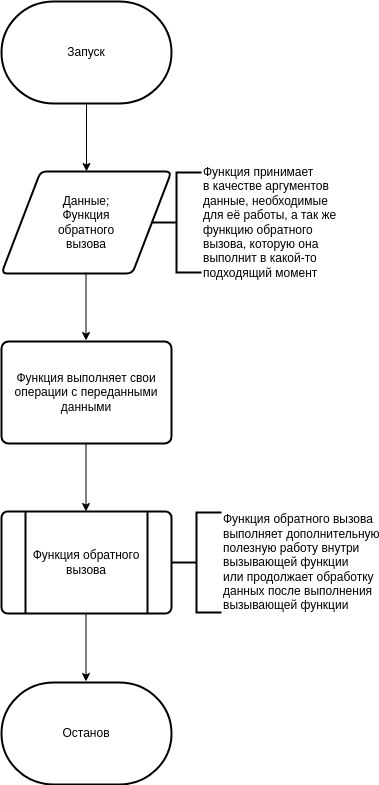

The diagram above was exported from draw.io. Its source (the exported page's mxGraphModel, read from the mxfile embedded in the PNG):
<mxGraphModel dx="834" dy="403" grid="1" gridSize="10" guides="1" tooltips="1" connect="1" arrows="1" fold="1" page="1" pageScale="1" pageWidth="850" pageHeight="1100" math="0" shadow="0">
  <root>
    <mxCell id="0" />
    <mxCell id="1" parent="0" />
    <mxCell id="3" value="Запуск" style="strokeWidth=2;html=1;shape=mxgraph.flowchart.terminator;whiteSpace=wrap;" vertex="1" parent="1">
      <mxGeometry x="410" y="20" width="170" height="102" as="geometry" />
    </mxCell>
    <mxCell id="5" value="Данные;&lt;br&gt;Функция&lt;br&gt;обратного&lt;br&gt;вызова" style="shape=parallelogram;html=1;strokeWidth=2;perimeter=parallelogramPerimeter;whiteSpace=wrap;rounded=1;arcSize=12;size=0.23;" vertex="1" parent="1">
      <mxGeometry x="410" y="190" width="170" height="102" as="geometry" />
    </mxCell>
    <mxCell id="6" value="" style="endArrow=classic;html=1;exitX=0.5;exitY=1;exitDx=0;exitDy=0;exitPerimeter=0;entryX=0.5;entryY=0;entryDx=0;entryDy=0;" edge="1" parent="1" source="3" target="5">
      <mxGeometry width="50" height="50" relative="1" as="geometry">
        <mxPoint x="400" y="220" as="sourcePoint" />
        <mxPoint x="450" y="170" as="targetPoint" />
      </mxGeometry>
    </mxCell>
    <mxCell id="7" value="Останов" style="strokeWidth=2;html=1;shape=mxgraph.flowchart.terminator;whiteSpace=wrap;" vertex="1" parent="1">
      <mxGeometry x="410" y="701" width="170" height="102" as="geometry" />
    </mxCell>
    <mxCell id="8" value="Функция принимает&lt;br&gt;в качестве аргументов&lt;br&gt;данные, необходимые&lt;br&gt;для её работы, а так же&lt;br&gt;функцию обратного&lt;br&gt;вызова, которую она&lt;br&gt;выполнит в какой-то&amp;nbsp;&lt;br&gt;подходящий момент" style="strokeWidth=2;html=1;shape=mxgraph.flowchart.annotation_2;align=left;labelPosition=right;pointerEvents=1;" vertex="1" parent="1">
      <mxGeometry x="560" y="191" width="50" height="100" as="geometry" />
    </mxCell>
    <mxCell id="9" value="" style="endArrow=classic;html=1;exitX=0.5;exitY=1;exitDx=0;exitDy=0;exitPerimeter=0;entryX=0.5;entryY=0;entryDx=0;entryDy=0;" edge="1" parent="1">
      <mxGeometry width="50" height="50" relative="1" as="geometry">
        <mxPoint x="494.5" y="291" as="sourcePoint" />
        <mxPoint x="494.5" y="359" as="targetPoint" />
      </mxGeometry>
    </mxCell>
    <mxCell id="10" value="Функция выполняет свои&lt;br&gt;операции с переданными&lt;br&gt;данными" style="rounded=1;whiteSpace=wrap;html=1;absoluteArcSize=1;arcSize=14;strokeWidth=2;" vertex="1" parent="1">
      <mxGeometry x="410" y="360" width="170" height="102" as="geometry" />
    </mxCell>
    <mxCell id="11" value="" style="endArrow=classic;html=1;exitX=0.5;exitY=1;exitDx=0;exitDy=0;exitPerimeter=0;entryX=0.5;entryY=0;entryDx=0;entryDy=0;" edge="1" parent="1">
      <mxGeometry width="50" height="50" relative="1" as="geometry">
        <mxPoint x="494.5" y="462" as="sourcePoint" />
        <mxPoint x="494.5" y="530" as="targetPoint" />
      </mxGeometry>
    </mxCell>
    <mxCell id="12" value="Функция обратного&lt;br&gt;вызова" style="verticalLabelPosition=middle;verticalAlign=middle;html=1;shape=process;whiteSpace=wrap;rounded=1;size=0.14;arcSize=6;aspect=fixed;labelPosition=center;align=center;strokeWidth=2;" vertex="1" parent="1">
      <mxGeometry x="410" y="530" width="170" height="102" as="geometry" />
    </mxCell>
    <mxCell id="15" value="" style="endArrow=classic;html=1;exitX=0.5;exitY=1;exitDx=0;exitDy=0;exitPerimeter=0;entryX=0.5;entryY=0;entryDx=0;entryDy=0;" edge="1" parent="1">
      <mxGeometry width="50" height="50" relative="1" as="geometry">
        <mxPoint x="494.5" y="632" as="sourcePoint" />
        <mxPoint x="494.5" y="700" as="targetPoint" />
      </mxGeometry>
    </mxCell>
    <mxCell id="16" value="Функция обратного вызова&lt;br&gt;&lt;div&gt;выполняет дополнительную&lt;/div&gt;&lt;div&gt;полезную работу внутри&lt;/div&gt;&lt;div&gt;вызывающей функции&lt;/div&gt;&lt;div&gt;или продолжает обработку&lt;/div&gt;&lt;div&gt;данных после выполнения&lt;/div&gt;&lt;div&gt;вызывающей функции&lt;/div&gt;" style="strokeWidth=2;html=1;shape=mxgraph.flowchart.annotation_2;align=left;labelPosition=right;pointerEvents=1;" vertex="1" parent="1">
      <mxGeometry x="580" y="531" width="50" height="100" as="geometry" />
    </mxCell>
  </root>
</mxGraphModel>